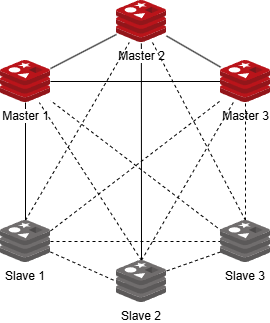

The diagram above was exported from draw.io. Its source (the exported page's mxGraphModel, read from the mxfile embedded in the PNG):
<mxGraphModel dx="807" dy="299" grid="1" gridSize="10" guides="1" tooltips="1" connect="1" arrows="1" fold="1" page="1" pageScale="1" pageWidth="827" pageHeight="1169" math="0" shadow="0">
  <root>
    <mxCell id="0" />
    <mxCell id="1" parent="0" />
    <mxCell id="DaRzOiwz3Ewju9DiCdrb-26" style="edgeStyle=none;shape=connector;rounded=0;orthogonalLoop=1;jettySize=auto;html=1;strokeColor=default;align=center;verticalAlign=middle;fontFamily=Helvetica;fontSize=11;fontColor=default;labelBackgroundColor=default;startFill=0;endArrow=none;entryX=0.5;entryY=0;entryDx=0;entryDy=0;" edge="1" parent="1" source="DaRzOiwz3Ewju9DiCdrb-1" target="DaRzOiwz3Ewju9DiCdrb-52">
      <mxGeometry relative="1" as="geometry">
        <mxPoint x="235" y="249" as="targetPoint" />
      </mxGeometry>
    </mxCell>
    <mxCell id="DaRzOiwz3Ewju9DiCdrb-1" value="Master 1" style="image;sketch=0;aspect=fixed;html=1;points=[];align=center;fontSize=12;image=img/lib/mscae/Cache_Redis_Product.svg;" vertex="1" parent="1">
      <mxGeometry x="210" y="100" width="50" height="42" as="geometry" />
    </mxCell>
    <mxCell id="DaRzOiwz3Ewju9DiCdrb-31" style="edgeStyle=none;shape=connector;rounded=0;orthogonalLoop=1;jettySize=auto;html=1;strokeColor=default;align=center;verticalAlign=middle;fontFamily=Helvetica;fontSize=11;fontColor=default;labelBackgroundColor=default;startFill=0;endArrow=none;entryX=0.5;entryY=0;entryDx=0;entryDy=0;" edge="1" parent="1" target="DaRzOiwz3Ewju9DiCdrb-53">
      <mxGeometry relative="1" as="geometry">
        <mxPoint x="350.86" y="83.00000000000006" as="sourcePoint" />
        <mxPoint x="350.86" y="292" as="targetPoint" />
      </mxGeometry>
    </mxCell>
    <mxCell id="DaRzOiwz3Ewju9DiCdrb-37" style="edgeStyle=none;shape=connector;rounded=0;orthogonalLoop=1;jettySize=auto;html=1;strokeColor=default;align=center;verticalAlign=middle;fontFamily=Helvetica;fontSize=11;fontColor=default;labelBackgroundColor=default;startFill=0;endArrow=none;" edge="1" parent="1" source="DaRzOiwz3Ewju9DiCdrb-2" target="DaRzOiwz3Ewju9DiCdrb-1">
      <mxGeometry relative="1" as="geometry" />
    </mxCell>
    <mxCell id="DaRzOiwz3Ewju9DiCdrb-38" style="edgeStyle=none;shape=connector;rounded=0;orthogonalLoop=1;jettySize=auto;html=1;strokeColor=default;align=center;verticalAlign=middle;fontFamily=Helvetica;fontSize=11;fontColor=default;labelBackgroundColor=default;startFill=0;endArrow=none;" edge="1" parent="1" source="DaRzOiwz3Ewju9DiCdrb-2" target="DaRzOiwz3Ewju9DiCdrb-3">
      <mxGeometry relative="1" as="geometry" />
    </mxCell>
    <mxCell id="DaRzOiwz3Ewju9DiCdrb-2" value="Master 2" style="image;sketch=0;aspect=fixed;html=1;points=[];align=center;fontSize=12;image=img/lib/mscae/Cache_Redis_Product.svg;" vertex="1" parent="1">
      <mxGeometry x="326" y="40" width="50" height="42" as="geometry" />
    </mxCell>
    <mxCell id="DaRzOiwz3Ewju9DiCdrb-46" style="edgeStyle=none;shape=connector;rounded=0;orthogonalLoop=1;jettySize=auto;html=1;strokeColor=default;align=center;verticalAlign=middle;fontFamily=Helvetica;fontSize=11;fontColor=default;labelBackgroundColor=default;startFill=0;endArrow=none;" edge="1" parent="1" source="DaRzOiwz3Ewju9DiCdrb-3" target="DaRzOiwz3Ewju9DiCdrb-1">
      <mxGeometry relative="1" as="geometry" />
    </mxCell>
    <mxCell id="DaRzOiwz3Ewju9DiCdrb-3" value="Master 3" style="image;sketch=0;aspect=fixed;html=1;points=[];align=center;fontSize=12;image=img/lib/mscae/Cache_Redis_Product.svg;" vertex="1" parent="1">
      <mxGeometry x="430" y="100" width="50" height="42" as="geometry" />
    </mxCell>
    <mxCell id="DaRzOiwz3Ewju9DiCdrb-35" style="edgeStyle=none;shape=connector;rounded=0;orthogonalLoop=1;jettySize=auto;html=1;strokeColor=default;align=center;verticalAlign=middle;fontFamily=Helvetica;fontSize=11;fontColor=default;labelBackgroundColor=default;startFill=0;endArrow=none;dashed=1;exitX=1;exitY=0.75;exitDx=0;exitDy=0;entryX=0;entryY=0.5;entryDx=0;entryDy=0;" edge="1" parent="1" source="DaRzOiwz3Ewju9DiCdrb-52" target="DaRzOiwz3Ewju9DiCdrb-53">
      <mxGeometry relative="1" as="geometry">
        <mxPoint x="271" y="294.0344827586207" as="sourcePoint" />
        <mxPoint x="315" y="310.53846153846155" as="targetPoint" />
      </mxGeometry>
    </mxCell>
    <mxCell id="DaRzOiwz3Ewju9DiCdrb-39" style="edgeStyle=none;shape=connector;rounded=0;orthogonalLoop=1;jettySize=auto;html=1;strokeColor=default;align=center;verticalAlign=middle;fontFamily=Helvetica;fontSize=11;fontColor=default;labelBackgroundColor=default;startFill=0;endArrow=none;dashed=1;exitX=0.5;exitY=0;exitDx=0;exitDy=0;" edge="1" parent="1" source="DaRzOiwz3Ewju9DiCdrb-52" target="DaRzOiwz3Ewju9DiCdrb-2">
      <mxGeometry relative="1" as="geometry">
        <mxPoint x="251.87272727272716" y="249" as="sourcePoint" />
      </mxGeometry>
    </mxCell>
    <mxCell id="DaRzOiwz3Ewju9DiCdrb-40" style="edgeStyle=none;shape=connector;rounded=0;orthogonalLoop=1;jettySize=auto;html=1;dashed=1;strokeColor=default;align=center;verticalAlign=middle;fontFamily=Helvetica;fontSize=11;fontColor=default;labelBackgroundColor=default;startFill=0;endArrow=none;exitX=1;exitY=0.25;exitDx=0;exitDy=0;" edge="1" parent="1" source="DaRzOiwz3Ewju9DiCdrb-52" target="DaRzOiwz3Ewju9DiCdrb-3">
      <mxGeometry relative="1" as="geometry">
        <mxPoint x="271" y="254.81818181818176" as="sourcePoint" />
      </mxGeometry>
    </mxCell>
    <mxCell id="DaRzOiwz3Ewju9DiCdrb-41" style="edgeStyle=none;shape=connector;rounded=0;orthogonalLoop=1;jettySize=auto;html=1;dashed=1;strokeColor=default;align=center;verticalAlign=middle;fontFamily=Helvetica;fontSize=11;fontColor=default;labelBackgroundColor=default;startFill=0;endArrow=none;exitX=1;exitY=0.5;exitDx=0;exitDy=0;entryX=0;entryY=0.5;entryDx=0;entryDy=0;" edge="1" parent="1" source="DaRzOiwz3Ewju9DiCdrb-52" target="DaRzOiwz3Ewju9DiCdrb-54">
      <mxGeometry relative="1" as="geometry">
        <mxPoint x="271" y="281" as="sourcePoint" />
        <mxPoint x="418.9999999999998" y="281" as="targetPoint" />
      </mxGeometry>
    </mxCell>
    <mxCell id="DaRzOiwz3Ewju9DiCdrb-42" style="edgeStyle=none;shape=connector;rounded=0;orthogonalLoop=1;jettySize=auto;html=1;dashed=1;strokeColor=default;align=center;verticalAlign=middle;fontFamily=Helvetica;fontSize=11;fontColor=default;labelBackgroundColor=default;startFill=0;endArrow=none;exitX=0.5;exitY=0;exitDx=0;exitDy=0;entryX=0.777;entryY=1.003;entryDx=0;entryDy=0;entryPerimeter=0;" edge="1" parent="1" source="DaRzOiwz3Ewju9DiCdrb-53" target="DaRzOiwz3Ewju9DiCdrb-1">
      <mxGeometry relative="1" as="geometry">
        <mxPoint x="332.62376237623744" y="291" as="sourcePoint" />
      </mxGeometry>
    </mxCell>
    <mxCell id="DaRzOiwz3Ewju9DiCdrb-43" style="edgeStyle=none;shape=connector;rounded=0;orthogonalLoop=1;jettySize=auto;html=1;dashed=1;strokeColor=default;align=center;verticalAlign=middle;fontFamily=Helvetica;fontSize=11;fontColor=default;labelBackgroundColor=default;startFill=0;endArrow=none;exitX=0.5;exitY=0;exitDx=0;exitDy=0;" edge="1" parent="1" source="DaRzOiwz3Ewju9DiCdrb-53" target="DaRzOiwz3Ewju9DiCdrb-3">
      <mxGeometry relative="1" as="geometry">
        <mxPoint x="367.4752475247524" y="291" as="sourcePoint" />
      </mxGeometry>
    </mxCell>
    <mxCell id="DaRzOiwz3Ewju9DiCdrb-36" style="edgeStyle=none;shape=connector;rounded=0;orthogonalLoop=1;jettySize=auto;html=1;strokeColor=default;align=center;verticalAlign=middle;fontFamily=Helvetica;fontSize=11;fontColor=default;labelBackgroundColor=default;startFill=0;endArrow=none;dashed=1;entryX=1;entryY=0.25;entryDx=0;entryDy=0;exitX=0;exitY=0.75;exitDx=0;exitDy=0;" edge="1" parent="1" source="DaRzOiwz3Ewju9DiCdrb-54" target="DaRzOiwz3Ewju9DiCdrb-53">
      <mxGeometry relative="1" as="geometry">
        <mxPoint x="418.9999999999998" y="294.44303797468353" as="sourcePoint" />
        <mxPoint x="387.0000000000002" y="308.46153846153834" as="targetPoint" />
      </mxGeometry>
    </mxCell>
    <mxCell id="DaRzOiwz3Ewju9DiCdrb-44" style="edgeStyle=none;shape=connector;rounded=0;orthogonalLoop=1;jettySize=auto;html=1;dashed=1;strokeColor=default;align=center;verticalAlign=middle;fontFamily=Helvetica;fontSize=11;fontColor=default;labelBackgroundColor=default;startFill=0;endArrow=none;exitX=0.038;exitY=0.262;exitDx=0;exitDy=0;exitPerimeter=0;" edge="1" parent="1" source="DaRzOiwz3Ewju9DiCdrb-54" target="DaRzOiwz3Ewju9DiCdrb-1">
      <mxGeometry relative="1" as="geometry">
        <mxPoint x="418.9999999999998" y="254.81818181818176" as="sourcePoint" />
      </mxGeometry>
    </mxCell>
    <mxCell id="DaRzOiwz3Ewju9DiCdrb-45" style="edgeStyle=none;shape=connector;rounded=0;orthogonalLoop=1;jettySize=auto;html=1;dashed=1;strokeColor=default;align=center;verticalAlign=middle;fontFamily=Helvetica;fontSize=11;fontColor=default;labelBackgroundColor=default;startFill=0;endArrow=none;exitX=0.5;exitY=0;exitDx=0;exitDy=0;" edge="1" parent="1" source="DaRzOiwz3Ewju9DiCdrb-54" target="DaRzOiwz3Ewju9DiCdrb-2">
      <mxGeometry relative="1" as="geometry">
        <mxPoint x="439.8727272727274" y="249" as="sourcePoint" />
      </mxGeometry>
    </mxCell>
    <mxCell id="DaRzOiwz3Ewju9DiCdrb-49" style="edgeStyle=none;shape=connector;rounded=0;orthogonalLoop=1;jettySize=auto;html=1;dashed=1;strokeColor=default;align=center;verticalAlign=middle;fontFamily=Helvetica;fontSize=11;fontColor=default;labelBackgroundColor=default;startFill=0;endArrow=none;exitX=0.5;exitY=0;exitDx=0;exitDy=0;" edge="1" parent="1" source="DaRzOiwz3Ewju9DiCdrb-54" target="DaRzOiwz3Ewju9DiCdrb-3">
      <mxGeometry relative="1" as="geometry">
        <mxPoint x="455" y="249" as="sourcePoint" />
      </mxGeometry>
    </mxCell>
    <mxCell id="DaRzOiwz3Ewju9DiCdrb-52" value="Slave 1" style="shape=image;verticalLabelPosition=bottom;labelBackgroundColor=default;verticalAlign=top;aspect=fixed;imageAspect=0;editableCssRules=.*;image=data:image/svg+xml,(base64 omitted: 3480 chars);" vertex="1" parent="1">
      <mxGeometry x="210" y="260" width="50" height="42" as="geometry" />
    </mxCell>
    <mxCell id="DaRzOiwz3Ewju9DiCdrb-53" value="Slave 2" style="shape=image;verticalLabelPosition=bottom;labelBackgroundColor=default;verticalAlign=top;aspect=fixed;imageAspect=0;editableCssRules=.*;image=data:image/svg+xml,(base64 omitted: 3480 chars);" vertex="1" parent="1">
      <mxGeometry x="326" y="300" width="50" height="42" as="geometry" />
    </mxCell>
    <mxCell id="DaRzOiwz3Ewju9DiCdrb-54" value="Slave 3" style="shape=image;verticalLabelPosition=bottom;labelBackgroundColor=default;verticalAlign=top;aspect=fixed;imageAspect=0;editableCssRules=.*;image=data:image/svg+xml,(base64 omitted: 3480 chars);" vertex="1" parent="1">
      <mxGeometry x="430" y="260" width="50" height="42" as="geometry" />
    </mxCell>
  </root>
</mxGraphModel>